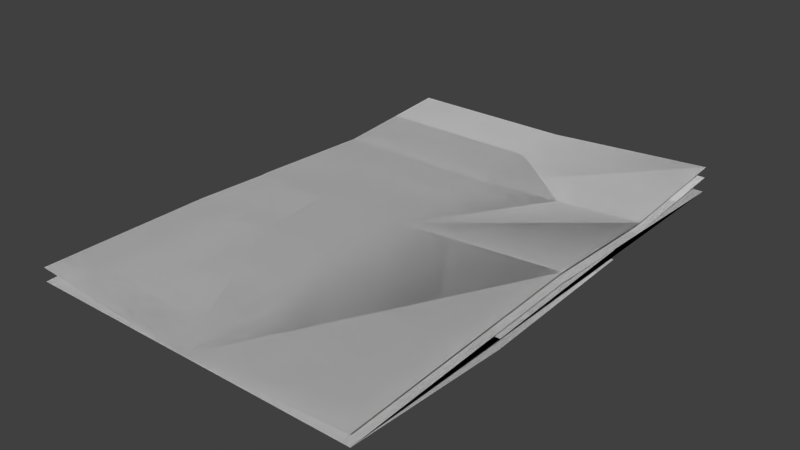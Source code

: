 # Source: metal.blend  (saved by Blender 2.73.0; exported with 4.5.12 LTS)
import bpy
from mathutils import Matrix  # noqa: F401  (used for matrix-valued properties, if any)

bpy.ops.wm.read_factory_settings(use_empty=True)
scene = bpy.context.scene
scene.name = 'Scene'

# ---- collections
col_collection_1 = bpy.data.collections.new('Collection 1'); scene.collection.children.link(col_collection_1)

# ---- world
world_world = bpy.data.worlds.new('World'); scene.world = world_world
world_world.color = (0.05088, 0.05088, 0.05088)
world_world.use_sun_shadow = False
world_world.sun_shadow_jitter_overblur = 0.0
world_world.cycles.sampling_method = 'MANUAL'
world_world.cycles.sample_map_resolution = 256

# ---- meshes
me_plane_007 = bpy.data.meshes.new('Plane.007')
me_plane_007.from_pydata([(-1.0, -1.0, 0.07951), (1.0, -1.0, 0.0), (-1.0, 1.0, 0.03715), (1.0, 1.0, -0.01851), (-1.0, 0.0, 0.07951), (1.0, 0.0, -0.05566), (0.0, -1.0, 0.0), (0.0, 1.0, 0.03715), (0.0, 0.0, 0.0), (-1.0, -1.0, 0.07951), (1.0, -1.0, 0.0), (-1.0, 1.0, 0.03715), (1.0, 1.0, -0.01851), (-1.0, 0.0, 0.07951), (1.0, 0.0, -0.05566), (0.0, -1.0, 0.0), (0.0, 1.0, 0.03715), (0.0, 0.0, 0.0)], [], [(8, 5, 3, 7), (6, 1, 5, 8), (0, 6, 8, 4), (4, 8, 7, 2), (17, 16, 12, 14), (15, 17, 14, 10), (9, 13, 17, 15), (13, 11, 16, 17)])
me_plane_007.polygons.foreach_set('use_smooth', [True] * 8)
_uv = me_plane_007.uv_layers.new(name='UVMap')
_uv.uv.foreach_set('vector', [0.5, 0.5, 1.0, 0.5, 1.0, 1.0, 0.5, 1.0, 0.5, 0.0, 1.0, 0.0, 1.0, 0.5, 0.5, 0.5, 0.0, 0.0, 0.5, 0.0, 0.5, 0.5, 0.0, 0.5, 0.0, 0.5, 0.5, 0.5, 0.5, 1.0, 0.0, 1.0, 0.5, 0.5, 0.5, 1.0, 1.0, 1.0, 1.0, 0.5, 0.5, 0.0, 0.5, 0.5, 1.0, 0.5, 1.0, 0.0, 0.0, 0.0, 0.0, 0.5, 0.5, 0.5, 0.5, 0.0, 0.0, 0.5, 0.0, 1.0, 0.5, 1.0, 0.5, 0.5])
me_plane_007.use_remesh_preserve_volume = False
me_plane_007.use_remesh_preserve_attributes = False
me_plane_007.use_mirror_vertex_groups = False
me_plane_007.update()
me_plane_006 = bpy.data.meshes.new('Plane.006')
me_plane_006.from_pydata([(-1.0, -1.0, 0.0), (1.0, -1.0, 0.0642), (-1.0, 2.0, 0.08827), (1.0, 2.0, 0.1525), (-1.0, 0.5, 0.06162), (1.0, 0.5, 0.1258), (1.0, 1.25, 0.095), (-1.0, 1.25, 0.03081), (0.0, -1.0, 0.0), (0.0, 2.0, 0.08827), (0.0, 0.5, 0.06162), (0.0, 1.25, 0.03081), (-1.0, -1.0, 0.0), (1.0, -1.0, 0.0642), (-1.0, 2.0, 0.08827), (1.0, 2.0, 0.1525), (-1.0, 0.5, 0.06162), (1.0, 0.5, 0.1258), (1.0, 1.25, 0.095), (-1.0, 1.25, 0.03081), (0.0, -1.0, 0.0), (0.0, 2.0, 0.08827), (0.0, 0.5, 0.06162), (0.0, 1.25, 0.03081)], [], [(11, 6, 3, 9), (8, 1, 5, 10), (10, 5, 6, 11), (4, 10, 11, 7), (0, 8, 10, 4), (7, 11, 9, 2), (23, 21, 15, 18), (20, 22, 17, 13), (22, 23, 18, 17), (16, 19, 23, 22), (12, 16, 22, 20), (19, 14, 21, 23)])
me_plane_006.polygons.foreach_set('use_smooth', [True] * 12)
_uv = me_plane_006.uv_layers.new(name='UVMap')
_uv.uv.foreach_set('vector', [0.5, 1.5, 1.0, 1.5, 1.0, 2.0, 0.5, 2.0, 0.5, 0.0, 1.0, 0.0, 1.0, 1.0, 0.5, 1.0, 0.5, 1.0, 1.0, 1.0, 1.0, 1.5, 0.5, 1.5, 0.0, 1.0, 0.5, 1.0, 0.5, 1.5, 0.0, 1.5, 0.0, 0.0, 0.5, 0.0, 0.5, 1.0, 0.0, 1.0, 0.0, 1.5, 0.5, 1.5, 0.5, 2.0, 0.0, 2.0, 0.5, 1.5, 0.5, 2.0, 1.0, 2.0, 1.0, 1.5, 0.5, 0.0, 0.5, 1.0, 1.0, 1.0, 1.0, 0.0, 0.5, 1.0, 0.5, 1.5, 1.0, 1.5, 1.0, 1.0, 0.0, 1.0, 0.0, 1.5, 0.5, 1.5, 0.5, 1.0, 0.0, 0.0, 0.0, 1.0, 0.5, 1.0, 0.5, 0.0, 0.0, 1.5, 0.0, 2.0, 0.5, 2.0, 0.5, 1.5])
me_plane_006.use_remesh_preserve_volume = False
me_plane_006.use_remesh_preserve_attributes = False
me_plane_006.use_mirror_vertex_groups = False
me_plane_006.update()
me_plane_005 = bpy.data.meshes.new('Plane.005')
me_plane_005.from_pydata([(-1.0, -1.0, 0.0), (1.0, -1.0, 0.0), (-1.0, 2.0, 0.08827), (1.0, 2.0, 0.08827), (-1.0, 0.5, 0.06162), (1.0, 0.5, 0.06162), (1.0, 1.25, 0.03081), (-1.0, 1.25, 0.03081), (-1.0, -1.0, 0.0), (1.0, -1.0, 0.0), (-1.0, 2.0, 0.08827), (1.0, 2.0, 0.08827), (-1.0, 0.5, 0.06162), (1.0, 0.5, 0.06162), (1.0, 1.25, 0.03081), (-1.0, 1.25, 0.03081)], [], [(7, 6, 3, 2), (0, 1, 5, 4), (4, 5, 6, 7), (15, 10, 11, 14), (8, 12, 13, 9), (12, 15, 14, 13)])
me_plane_005.polygons.foreach_set('use_smooth', [True] * 6)
_uv = me_plane_005.uv_layers.new(name='UVMap')
_uv.uv.foreach_set('vector', [0.0, 1.5, 1.0, 1.5, 1.0, 2.0, 0.0, 2.0, 0.0, 0.0, 1.0, 0.0, 1.0, 1.0, 0.0, 1.0, 0.0, 1.0, 1.0, 1.0, 1.0, 1.5, 0.0, 1.5, 0.0, 1.5, 0.0, 2.0, 1.0, 2.0, 1.0, 1.5, 0.0, 0.0, 0.0, 1.0, 1.0, 1.0, 1.0, 0.0, 0.0, 1.0, 0.0, 1.5, 1.0, 1.5, 1.0, 1.0])
me_plane_005.use_remesh_preserve_volume = False
me_plane_005.use_remesh_preserve_attributes = False
me_plane_005.use_mirror_vertex_groups = False
me_plane_005.update()
me_plane_004 = bpy.data.meshes.new('Plane.004')
me_plane_004.from_pydata([(-1.0, -1.0, 0.0), (1.0, -1.0, 0.0), (-1.0, 1.0, 0.03715), (1.0, 1.0, 0.03715), (-1.0, 0.0, 0.0), (1.0, 0.0, 0.0), (-1.0, -1.0, 0.0), (1.0, -1.0, 0.0), (-1.0, 1.0, 0.03715), (1.0, 1.0, 0.03715), (-1.0, 0.0, 0.0), (1.0, 0.0, 0.0)], [], [(4, 5, 3, 2), (0, 1, 5, 4), (10, 8, 9, 11), (6, 10, 11, 7)])
me_plane_004.polygons.foreach_set('use_smooth', [True] * 4)
_uv = me_plane_004.uv_layers.new(name='UVMap')
_uv.uv.foreach_set('vector', [0.0, 0.5, 1.0, 0.5, 1.0, 1.0, 0.0, 1.0, 0.0, 0.0, 1.0, 0.0, 1.0, 0.5, 0.0, 0.5, 0.0, 0.5, 0.0, 1.0, 1.0, 1.0, 1.0, 0.5, 0.0, 0.0, 0.0, 0.5, 1.0, 0.5, 1.0, 0.0])
me_plane_004.use_remesh_preserve_volume = False
me_plane_004.use_remesh_preserve_attributes = False
me_plane_004.use_mirror_vertex_groups = False
me_plane_004.update()
me_plane_003 = bpy.data.meshes.new('Plane.003')
me_plane_003.from_pydata([(-1.0, -1.0, 0.0), (1.0, -1.0, 0.0), (-1.0, 2.0, 0.0), (1.0, 2.0, 0.0), (-1.0, 0.5, 0.06162), (1.0, 0.5, 0.06162), (-1.0, -1.0, 0.0), (1.0, -1.0, 0.0), (-1.0, 2.0, 0.0), (1.0, 2.0, 0.0), (-1.0, 0.5, 0.06162), (1.0, 0.5, 0.06162)], [], [(4, 5, 3, 2), (0, 1, 5, 4), (10, 8, 9, 11), (6, 10, 11, 7)])
me_plane_003.polygons.foreach_set('use_smooth', [True] * 4)
_uv = me_plane_003.uv_layers.new(name='UVMap')
_uv.uv.foreach_set('vector', [0.0, 1.0, 1.0, 1.0, 1.0, 2.0, 0.0, 2.0, 0.0, 0.0, 1.0, 0.0, 1.0, 1.0, 0.0, 1.0, 0.0, 1.0, 0.0, 2.0, 1.0, 2.0, 1.0, 1.0, 0.0, 0.0, 0.0, 1.0, 1.0, 1.0, 1.0, 0.0])
me_plane_003.use_remesh_preserve_volume = False
me_plane_003.use_remesh_preserve_attributes = False
me_plane_003.use_mirror_vertex_groups = False
me_plane_003.update()
me_plane_002 = bpy.data.meshes.new('Plane.002')
me_plane_002.from_pydata([(-1.0, -1.0, 0.0), (1.0, -1.0, 0.0), (-1.0, 2.0, 0.0), (1.0, 2.0, 0.0), (-1.0, -1.0, 0.0), (1.0, -1.0, 0.0), (-1.0, 2.0, 0.0), (1.0, 2.0, 0.0)], [], [(0, 1, 3, 2), (4, 6, 7, 5)])
me_plane_002.polygons.foreach_set('use_smooth', [True] * 2)
_uv = me_plane_002.uv_layers.new(name='UVMap')
_uv.uv.foreach_set('vector', [0.0, 0.0, 1.0, 0.0, 1.0, 2.0, 0.0, 2.0, 0.0, 0.0, 0.0, 2.0, 1.0, 2.0, 1.0, 0.0])
me_plane_002.use_remesh_preserve_volume = False
me_plane_002.use_remesh_preserve_attributes = False
me_plane_002.use_mirror_vertex_groups = False
me_plane_002.update()
me_plane = bpy.data.meshes.new('Plane')
me_plane.from_pydata([(-1.0, -1.0, 0.0), (1.0, -1.0, 0.0), (-1.0, 1.0, 0.0), (1.0, 1.0, 0.0), (-1.0, -1.0, 0.0), (1.0, -1.0, 0.0), (-1.0, 1.0, 0.0), (1.0, 1.0, 0.0)], [], [(0, 1, 3, 2), (4, 6, 7, 5)])
me_plane.polygons.foreach_set('use_smooth', [True] * 2)
_uv = me_plane.uv_layers.new(name='UVMap')
_uv.uv.foreach_set('vector', [0.0, 0.0, 1.0, 0.0, 1.0, 1.0, 0.0, 1.0, 0.0, 0.0, 0.0, 1.0, 1.0, 1.0, 1.0, 0.0])
me_plane.use_remesh_preserve_volume = False
me_plane.use_remesh_preserve_attributes = False
me_plane.use_mirror_vertex_groups = False
me_plane.update()

# ---- objects
ob_corrugated_rect3 = bpy.data.objects.new('Corrugated_Rect3', me_plane_007)
ob_corrugated_large4 = bpy.data.objects.new('Corrugated_Large4', me_plane_006)
ob_corrugated_large3 = bpy.data.objects.new('Corrugated_Large3', me_plane_005)
ob_corrugated_rect2 = bpy.data.objects.new('Corrugated_Rect2', me_plane_004)
ob_corrugated_large2 = bpy.data.objects.new('Corrugated_Large2', me_plane_003)
ob_corrugated_large = bpy.data.objects.new('Corrugated_Large', me_plane_002)
ob_corrugated_rect = bpy.data.objects.new('Corrugated_Rect', me_plane)

# ---- transforms, parenting, visibility, modifiers, constraints
ob_corrugated_rect3.location = (0.0, 0.0, 0.0)
ob_corrugated_rect3.lineart.crease_threshold = 0.0
ob_corrugated_large4.location = (0.0, 0.0, 0.0)
ob_corrugated_large4.lineart.crease_threshold = 0.0
ob_corrugated_large3.location = (0.0, 0.0, 0.0)
ob_corrugated_large3.lineart.crease_threshold = 0.0
ob_corrugated_rect2.location = (0.0, 0.0, 0.0)
ob_corrugated_rect2.lineart.crease_threshold = 0.0
ob_corrugated_large2.location = (0.0, 0.0, 0.0)
ob_corrugated_large2.lineart.crease_threshold = 0.0
ob_corrugated_large.location = (0.0, 0.0, 0.0)
ob_corrugated_large.lineart.crease_threshold = 0.0
ob_corrugated_rect.location = (0.0, 0.0, 0.0)
ob_corrugated_rect.lineart.crease_threshold = 0.0

# ---- collection membership
col_collection_1.objects.link(ob_corrugated_rect3)
col_collection_1.objects.link(ob_corrugated_large4)
col_collection_1.objects.link(ob_corrugated_large3)
col_collection_1.objects.link(ob_corrugated_rect2)
col_collection_1.objects.link(ob_corrugated_large2)
col_collection_1.objects.link(ob_corrugated_large)
col_collection_1.objects.link(ob_corrugated_rect)

# ---- scene / render settings (as saved in the file)
scene.frame_start = 1; scene.frame_end = 250; scene.frame_set(1)
scene.render.engine = 'BLENDER_EEVEE_NEXT'
scene.render.resolution_percentage = 50
scene.render.dither_intensity = 0.0
scene.cycles.use_denoising = False
scene.cycles.samples = 10
scene.cycles.sampling_pattern = 'TABULATED_SOBOL'
scene.cycles.light_sampling_threshold = 0.0
scene.cycles.use_adaptive_sampling = False
scene.cycles.use_light_tree = False
scene.cycles.blur_glossy = 0.0
scene.cycles.pixel_filter_type = 'GAUSSIAN'
scene.cycles.sample_clamp_indirect = 0.0
scene.view_settings.view_transform = 'Standard'
bpy.context.view_layer.update()

# ---- added for rendering (the .blend has no active camera and no usable light): camera, sun
cam_auto = bpy.data.cameras.new('AutoCamera')
cam_auto.lens = 50.0
cam_auto.sensor_width = 36.0
cam_auto.clip_end = 1000.0
ob_auto_camera = bpy.data.objects.new('AutoCamera', cam_auto)
scene.collection.objects.link(ob_auto_camera)
ob_auto_camera.location = (3.3415, -3.5098, 2.7216)
ob_auto_camera.rotation_euler = (1.09748, -7.21219e-08, 0.694738)
scene.camera = ob_auto_camera
light_auto_sun = bpy.data.lights.new('AutoSun', 'SUN')
light_auto_sun.energy = 3.0
light_auto_sun.angle = 0.0523599
ob_auto_sun = bpy.data.objects.new('AutoSun', light_auto_sun)
scene.collection.objects.link(ob_auto_sun)
ob_auto_sun.rotation_euler = (0.872665, 0.174533, 0.523599)
bpy.context.view_layer.update()

